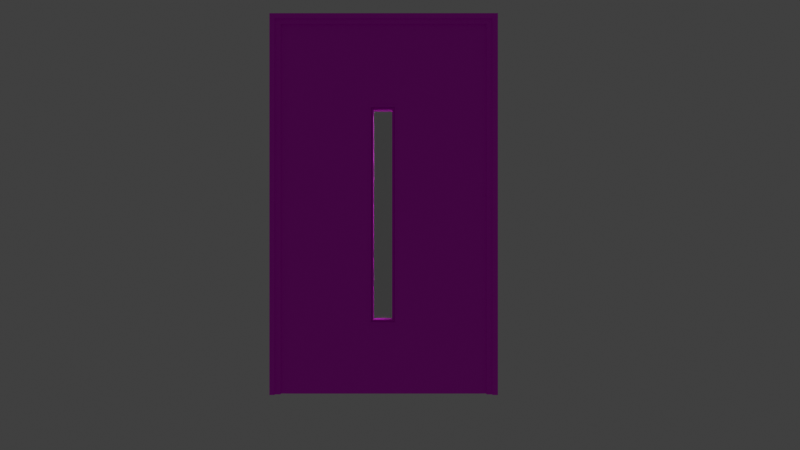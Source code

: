 # Source: door.blend  (saved by Blender 3.2.14; exported with 4.5.12 LTS)
import bpy
from mathutils import Matrix  # noqa: F401  (used for matrix-valued properties, if any)

bpy.ops.wm.read_factory_settings(use_empty=True)
scene = bpy.context.scene
scene.name = 'Scene'

# ---- collections
col_collection = bpy.data.collections.new('Collection'); scene.collection.children.link(col_collection)

# ---- images (referenced by path relative to the original .blend; pixels are not part of the script)
import os
ASSET_DIR = os.environ.get("B2B_ASSET_DIR", "")  # directory of the original .blend (textures are referenced by path, not embedded)
HERE = os.path.dirname(os.path.abspath(__file__))  # packed textures are extracted next to this script under _unpacked/

def load_image(name, relpath, width, height, colorspace="sRGB"):
    """Load a texture the original file referenced (path relative to the .blend, or extracted next to this script)."""
    p = next((c for c in (os.path.join(HERE, relpath), os.path.join(ASSET_DIR, relpath)) if relpath and os.path.exists(c)), "")
    if p:
        img = bpy.data.images.load(p, check_existing=True)
        img.name = name
    else:  # same state as the original file: an image datablock whose file is absent (Cycles renders it pink)
        img = bpy.data.images.new(name, width, height)
        img.source = "FILE"
        img.filepath = "//" + (relpath or name)
    img.colorspace_settings.name = colorspace
    return img
img_door_jpeg = load_image('door.jpeg', 'door.jpeg', 1024, 1024, 'sRGB')
img_wood_edited_jpg = load_image('wood-edited.jpg', 'wood-edited.jpg', 1024, 1024, 'sRGB')

# ---- materials (node trees are filled in below, after node groups)
mat_door = bpy.data.materials.new('door')
mat_door.surface_render_method = 'BLENDED'
mat_door.blend_method = 'BLEND'
mat_door.use_transparent_shadow = False
mat_wood = bpy.data.materials.new('Wood')
mat_wood.use_transparent_shadow = False
mat_material_001 = bpy.data.materials.new('Material.001')
mat_material_001.use_transparent_shadow = False
mat_glass = bpy.data.materials.new('Glass')
mat_glass.use_transparent_shadow = False
mat_glass.use_raytrace_refraction = True
mat_glass.use_screen_refraction = True
mat_glass.thickness_mode = 'SLAB'

# ---- material node trees
mat_door.use_nodes = True; mat_door.node_tree.nodes.clear()
_N = mat_door.node_tree.nodes; _L = mat_door.node_tree.links
n0 = _N.new('ShaderNodeOutputMaterial'); n0.name = 'Material Output'; n0.location = (300, 300)
n1 = _N.new('ShaderNodeTexImage'); n1.name = 'Image Texture'; n1.location = (-200, 300)
n1.image = img_door_jpeg
n1.extension = 'CLIP'
n2 = _N.new('ShaderNodeBsdfPrincipled'); n2.name = 'Principled BSDF'; n2.location = (0, 300)
n2.distribution = 'GGX'
n2.subsurface_method = 'RANDOM_WALK_SKIN'
n2.inputs[3].default_value = 1.45
n2.inputs[27].default_value = (0.0, 0.0, 0.0, 1.0)
n2.inputs[28].default_value = 1.0
_L.new(n1.outputs[0], n2.inputs[0])
_L.new(n1.outputs[1], n2.inputs[4])
_L.new(n2.outputs[0], n0.inputs[0])
n0.is_active_output = True
mat_wood.use_nodes = True; mat_wood.node_tree.nodes.clear()
_N = mat_wood.node_tree.nodes; _L = mat_wood.node_tree.links
n0 = _N.new('ShaderNodeOutputMaterial'); n0.name = 'Material Output'; n0.location = (300, 300)
n1 = _N.new('ShaderNodeTexImage'); n1.name = 'Image Texture'; n1.location = (-280, 270)
n1.image = img_wood_edited_jpg
n2 = _N.new('ShaderNodeBsdfPrincipled'); n2.name = 'Principled BSDF'; n2.location = (10, 300)
n2.distribution = 'GGX'
n2.subsurface_method = 'RANDOM_WALK_SKIN'
n2.inputs[3].default_value = 1.45
n2.inputs[27].default_value = (0.0, 0.0, 0.0, 1.0)
n2.inputs[28].default_value = 1.0
_L.new(n2.outputs[0], n0.inputs[0])
_L.new(n1.outputs[0], n2.inputs[0])
n0.is_active_output = True
mat_material_001.use_nodes = True; mat_material_001.node_tree.nodes.clear()
_N = mat_material_001.node_tree.nodes; _L = mat_material_001.node_tree.links
n0 = _N.new('ShaderNodeBsdfPrincipled'); n0.name = 'Principled BSDF'; n0.location = (10, 300)
n0.distribution = 'GGX'
n0.subsurface_method = 'RANDOM_WALK_SKIN'
n0.inputs[3].default_value = 1.45
n0.inputs[27].default_value = (0.0, 0.0, 0.0, 1.0)
n0.inputs[28].default_value = 1.0
n1 = _N.new('ShaderNodeOutputMaterial'); n1.name = 'Material Output'; n1.location = (300, 300)
n2 = _N.new('ShaderNodeTexImage'); n2.name = 'Image Texture'; n2.location = (-280, 270)
n2.image = img_wood_edited_jpg
_L.new(n0.outputs[0], n1.inputs[0])
_L.new(n2.outputs[0], n0.inputs[0])
n1.is_active_output = True
mat_glass.use_nodes = True; mat_glass.node_tree.nodes.clear()
_N = mat_glass.node_tree.nodes; _L = mat_glass.node_tree.links
n0 = _N.new('ShaderNodeBsdfPrincipled'); n0.name = 'Principled BSDF'; n0.location = (10, 300)
n0.distribution = 'GGX'
n0.subsurface_method = 'RANDOM_WALK_SKIN'
n0.inputs[2].default_value = 0.0
n0.inputs[3].default_value = 1.45
n0.inputs[18].default_value = 1.0
n0.inputs[27].default_value = (0.0, 0.0, 0.0, 1.0)
n0.inputs[28].default_value = 1.0
n1 = _N.new('ShaderNodeOutputMaterial'); n1.name = 'Material Output'; n1.location = (300, 300)
n2 = _N.new('ShaderNodeValue'); n2.name = 'Value'; n2.location = (300, 140)
n2.outputs[0].default_value = 0.0
_L.new(n0.outputs[0], n1.inputs[0])
_L.new(n2.outputs[0], n1.inputs[3])
n1.is_active_output = True

# ---- world
world_world = bpy.data.worlds.new('World'); scene.world = world_world
world_world.use_nodes = True; world_world.node_tree.nodes.clear()
_N = world_world.node_tree.nodes; _L = world_world.node_tree.links
n0 = _N.new('ShaderNodeOutputWorld'); n0.name = 'World Output'; n0.location = (300, 300)
n1 = _N.new('ShaderNodeBackground'); n1.name = 'Background'; n1.location = (10, 300)
n1.inputs[0].default_value = (0.05088, 0.05088, 0.05088, 1.0)
_L.new(n1.outputs[0], n0.inputs[0])
n0.is_active_output = True
world_world.color = (0.05088, 0.05088, 0.05088)
world_world.use_sun_shadow = False
world_world.sun_shadow_jitter_overblur = 0.0

# ---- cameras
cam_camera = bpy.data.cameras.new('Camera')
cam_camera.clip_end = 100.0
cam_camera.lens = 35.0
cam_camera.ortho_scale = 7.314

# ---- lights
light_light = bpy.data.lights.new('Light', 'POINT')
light_light.transmission_factor = 0.0
light_light.energy = 1000.0
light_light.shadow_soft_size = 0.1
light_light.shadow_maximum_resolution = 0.006
light_light.use_absolute_resolution = True

# ---- meshes
me_door = bpy.data.meshes.new('door')
me_door.from_pydata([(-0.7383, -0.9844, 0.0), (0.7383, -0.9844, 0.0), (-0.7383, 0.9844, 0.0), (0.7383, 0.9844, 0.0)], [], [(0, 1, 3, 2)])
_uv = me_door.uv_layers.new(name='UVMap')
_uv.uv.foreach_set('vector', [0.0, 0.0, 1.0, 0.0, 1.0, 1.0, 0.0, 1.0])
me_door.materials.append(mat_door)
me_door.use_remesh_fix_poles = True
me_door.use_remesh_preserve_attributes = False
me_door.update()
me_plane_001 = bpy.data.meshes.new('Plane.001')
me_plane_001.from_pydata([(3.411, 1.828, 0.008084), (-3.5, 1.828, 0.008085), (3.411, -1.858, 0.008084), (-3.5, -1.858, 0.008085), (-3.5, -0.2735, 0.008085), (3.411, -0.2735, 0.008084), (3.411, -0.2252, 0.008084), (-3.5, -0.2252, 0.008085), (3.411, 0.2333, 0.008084), (-3.5, 0.2333, 0.008085), (3.411, 0.2813, 0.008084), (-3.5, 0.2813, 0.008085), (-2.1, -1.858, 0.008085), (-2.1, 1.828, 0.008085), (-2.1, -0.2735, 0.008085), (-2.1, -0.2252, 0.008085), (-2.1, 0.2333, 0.008085), (-2.1, 0.2813, 0.008085), (-2.036, -1.858, 0.008085), (-2.036, 1.828, 0.008085), (-2.036, -0.2735, 0.008085), (-2.036, 0.2813, 0.008085), (2.057, -1.858, 0.008085), (2.057, 1.828, 0.008085), (2.057, -0.2735, 0.008085), (2.057, 0.2813, 0.008085), (2.129, -1.858, 0.008085), (2.129, 1.828, 0.008085), (2.129, -0.2735, 0.008085), (2.129, -0.2252, 0.008085), (2.129, 0.2333, 0.008085), (2.129, 0.2813, 0.008085), (-2.036, -0.2735, -0.006915), (-2.1, -0.2735, -0.006915), (-2.036, -0.2252, -0.006915), (-2.1, -0.2252, -0.006915), (-2.036, 0.2333, -0.006915), (-2.1, 0.2333, -0.006915), (-2.036, 0.2813, -0.006915), (-2.1, 0.2813, -0.006915), (2.057, -0.2735, -0.006915), (2.057, -0.2252, -0.006915), (2.057, 0.2333, -0.006915), (2.057, 0.2813, -0.006915), (2.129, -0.2735, -0.006915), (2.129, -0.2252, -0.006915), (2.129, 0.2333, -0.006915), (2.129, 0.2813, -0.006915), (-1.983, -0.172, 0.008085), (-2.036, -0.2252, -0.0451), (-2.036, 0.2333, -0.0451), (-1.983, 0.1801, 0.008085), (2.057, -0.2252, -0.0451), (2.004, -0.172, 0.008085), (2.004, 0.1801, 0.008085), (2.057, 0.2333, -0.0451), (-3.5, 1.828, -0.1519), (3.411, 1.828, -0.1519), (-3.5, -1.858, -0.1519), (3.411, -1.858, -0.1519), (-3.5, 0.2815, -0.1519), (3.411, 0.2815, -0.1519), (3.411, 0.2333, -0.1519), (-3.5, 0.2333, -0.1519), (3.411, -0.2252, -0.1519), (-3.5, -0.2252, -0.1519), (3.411, -0.2732, -0.1519), (-3.5, -0.2732, -0.1519), (-2.1, 1.828, -0.1519), (-2.1, -1.858, -0.1519), (-2.1, 0.2815, -0.1519), (-2.1, 0.2333, -0.1519), (-2.1, -0.2252, -0.1519), (-2.1, -0.2732, -0.1519), (-2.036, 1.828, -0.1519), (-2.036, -1.858, -0.1519), (-2.036, 0.2815, -0.1519), (-2.036, -0.2732, -0.1519), (2.057, 1.828, -0.1519), (2.057, -1.858, -0.1519), (2.057, 0.2815, -0.1519), (2.057, -0.2732, -0.1519), (2.129, 1.828, -0.1519), (2.129, -1.858, -0.1519), (2.129, 0.2815, -0.1519), (2.129, 0.2333, -0.1519), (2.129, -0.2252, -0.1519), (2.129, -0.2732, -0.1519), (-2.036, 0.2815, -0.1369), (-2.1, 0.2815, -0.1369), (-2.036, 0.2333, -0.1369), (-2.1, 0.2333, -0.1369), (-2.036, -0.2252, -0.1369), (-2.1, -0.2252, -0.1369), (-2.036, -0.2732, -0.1369), (-2.1, -0.2732, -0.1369), (2.057, 0.2815, -0.1369), (2.057, 0.2333, -0.1369), (2.057, -0.2252, -0.1369), (2.057, -0.2732, -0.1369), (2.129, 0.2815, -0.1369), (2.129, 0.2333, -0.1369), (2.129, -0.2252, -0.1369), (2.129, -0.2732, -0.1369), (-1.983, 0.1801, -0.1519), (-2.036, 0.2333, -0.09873), (-2.036, -0.2252, -0.09873), (-1.983, -0.172, -0.1519), (2.057, 0.2333, -0.09873), (2.004, 0.1801, -0.1519), (2.004, -0.172, -0.1519), (2.057, -0.2252, -0.09873)], [], [(31, 10, 0, 27), (26, 2, 5, 28), (28, 5, 6, 29), (29, 6, 8, 30), (30, 8, 10, 31), (9, 16, 17, 11), (7, 15, 16, 9), (4, 14, 15, 7), (3, 12, 14, 4), (11, 17, 13, 1), (50, 55, 42, 36), (29, 30, 46, 45), (14, 20, 32, 33), (12, 18, 20, 14), (17, 21, 19, 13), (30, 31, 47, 46), (49, 50, 36, 34), (24, 28, 44, 40), (18, 22, 24, 20), (21, 25, 23, 19), (25, 21, 38, 43), (15, 14, 33, 35), (55, 52, 41, 42), (22, 26, 28, 24), (25, 31, 27, 23), (37, 36, 38, 39), (35, 34, 36, 37), (33, 32, 34, 35), (36, 42, 43, 38), (32, 40, 41, 34), (42, 46, 47, 43), (41, 45, 46, 42), (40, 44, 45, 41), (28, 29, 45, 44), (31, 25, 43, 47), (21, 17, 39, 38), (20, 24, 40, 32), (17, 16, 37, 39), (16, 15, 35, 37), (53, 48, 49, 52), (55, 50, 51, 54), (48, 51, 50, 49), (52, 55, 54, 53), (52, 49, 34, 41), (87, 66, 59, 83), (82, 57, 61, 84), (84, 61, 62, 85), (85, 62, 64, 86), (86, 64, 66, 87), (65, 72, 73, 67), (63, 71, 72, 65), (60, 70, 71, 63), (56, 68, 70, 60), (67, 73, 69, 58), (106, 111, 98, 92), (85, 86, 102, 101), (70, 76, 88, 89), (68, 74, 76, 70), (73, 77, 75, 69), (86, 87, 103, 102), (105, 106, 92, 90), (80, 84, 100, 96), (74, 78, 80, 76), (77, 81, 79, 75), (81, 77, 94, 99), (71, 70, 89, 91), (111, 108, 97, 98), (78, 82, 84, 80), (81, 87, 83, 79), (93, 92, 94, 95), (91, 90, 92, 93), (89, 88, 90, 91), (92, 98, 99, 94), (88, 96, 97, 90), (98, 102, 103, 99), (97, 101, 102, 98), (96, 100, 101, 97), (84, 85, 101, 100), (87, 81, 99, 103), (77, 73, 95, 94), (76, 80, 96, 88), (73, 72, 93, 95), (72, 71, 91, 93), (109, 104, 105, 108), (111, 106, 107, 110), (104, 107, 106, 105), (108, 111, 110, 109), (108, 105, 90, 97), (3, 2, 59, 58), (59, 2, 0, 57), (0, 1, 56, 57), (3, 58, 56, 1)])
_uv = me_plane_001.uv_layers.new(name='UVMap')
_uv.uv.foreach_set('vector', [0.548, 0.3856, 0.548, 0.3182, 0.8428, 0.3182, 0.8428, 0.3856, 0.1572, 0.3856, 0.1572, 0.3182, 0.4449, 0.3182, 0.4449, 0.3856, 0.4449, 0.3856, 0.4449, 0.3182, 0.4538, 0.3182, 0.4538, 0.3856, 0.4538, 0.3856, 0.4538, 0.3182, 0.5391, 0.3182, 0.5391, 0.3856, 0.5391, 0.3856, 0.5391, 0.3182, 0.548, 0.3182, 0.548, 0.3856, 0.5391, 0.6818, 0.5391, 0.6082, 0.548, 0.6082, 0.548, 0.6818, 0.4538, 0.6818, 0.4538, 0.6082, 0.5391, 0.6082, 0.5391, 0.6818, 0.4449, 0.6818, 0.4449, 0.6082, 0.4538, 0.6082, 0.4538, 0.6818, 0.1572, 0.6818, 0.1572, 0.6082, 0.4449, 0.6082, 0.4449, 0.6818, 0.548, 0.6818, 0.548, 0.6082, 0.8428, 0.6082, 0.8428, 0.6818, 0.5391, 0.6048, 0.5391, 0.3894, 0.5391, 0.3894, 0.5391, 0.6048, 0.4538, 0.3856, 0.5391, 0.3856, 0.5391, 0.3856, 0.4538, 0.3856, 0.4449, 0.6082, 0.4449, 0.6048, 0.4449, 0.6048, 0.4449, 0.6082, 0.1572, 0.6082, 0.1572, 0.6048, 0.4449, 0.6048, 0.4449, 0.6082, 0.548, 0.6082, 0.548, 0.6048, 0.8428, 0.6048, 0.8428, 0.6082, 0.5391, 0.3856, 0.548, 0.3856, 0.548, 0.3856, 0.5391, 0.3856, 0.4538, 0.6048, 0.5391, 0.6048, 0.5391, 0.6048, 0.4538, 0.6048, 0.4449, 0.3894, 0.4449, 0.3856, 0.4449, 0.3856, 0.4449, 0.3894, 0.1572, 0.6048, 0.1572, 0.3894, 0.4449, 0.3894, 0.4449, 0.6048, 0.548, 0.6048, 0.548, 0.3894, 0.8428, 0.3894, 0.8428, 0.6048, 0.548, 0.3894, 0.548, 0.6048, 0.548, 0.6048, 0.548, 0.3894, 0.4538, 0.6082, 0.4449, 0.6082, 0.4449, 0.6082, 0.4538, 0.6082, 0.5391, 0.3894, 0.4538, 0.3894, 0.4538, 0.3894, 0.5391, 0.3894, 0.1572, 0.3894, 0.1572, 0.3856, 0.4449, 0.3856, 0.4449, 0.3894, 0.548, 0.3894, 0.548, 0.3856, 0.8428, 0.3856, 0.8428, 0.3894, 0.5391, 0.6082, 0.5391, 0.6048, 0.548, 0.6048, 0.548, 0.6082, 0.4538, 0.6082, 0.4538, 0.6048, 0.5391, 0.6048, 0.5391, 0.6082, 0.4449, 0.6082, 0.4449, 0.6048, 0.4538, 0.6048, 0.4538, 0.6082, 0.5391, 0.6048, 0.5391, 0.3894, 0.548, 0.3894, 0.548, 0.6048, 0.4449, 0.6048, 0.4449, 0.3894, 0.4538, 0.3894, 0.4538, 0.6048, 0.5391, 0.3894, 0.5391, 0.3856, 0.548, 0.3856, 0.548, 0.3894, 0.4538, 0.3894, 0.4538, 0.3856, 0.5391, 0.3856, 0.5391, 0.3894, 0.4449, 0.3894, 0.4449, 0.3856, 0.4538, 0.3856, 0.4538, 0.3894, 0.4449, 0.3856, 0.4538, 0.3856, 0.4538, 0.3856, 0.4449, 0.3856, 0.548, 0.3856, 0.548, 0.3894, 0.548, 0.3894, 0.548, 0.3856, 0.548, 0.6048, 0.548, 0.6082, 0.548, 0.6082, 0.548, 0.6048, 0.4449, 0.6048, 0.4449, 0.3894, 0.4449, 0.3894, 0.4449, 0.6048, 0.548, 0.6082, 0.5391, 0.6082, 0.5391, 0.6082, 0.548, 0.6082, 0.5391, 0.6082, 0.4538, 0.6082, 0.4538, 0.6082, 0.5391, 0.6082, 0.4637, 0.3922, 0.4637, 0.602, 0.4538, 0.6048, 0.4538, 0.3894, 0.5391, 0.3894, 0.5391, 0.6048, 0.5292, 0.602, 0.5292, 0.3922, 0.4637, 0.602, 0.5292, 0.602, 0.5391, 0.6048, 0.4538, 0.6048, 0.4538, 0.3894, 0.5391, 0.3894, 0.5292, 0.3922, 0.4637, 0.3922, 0.4538, 0.3894, 0.4538, 0.6048, 0.4538, 0.6048, 0.4538, 0.3894, 0.548, 0.3856, 0.548, 0.3182, 0.8428, 0.3182, 0.8428, 0.3856, 0.1572, 0.3856, 0.1572, 0.3182, 0.4449, 0.3182, 0.4449, 0.3856, 0.4449, 0.3856, 0.4449, 0.3182, 0.4538, 0.3182, 0.4538, 0.3856, 0.4538, 0.3856, 0.4538, 0.3182, 0.5391, 0.3182, 0.5391, 0.3856, 0.5391, 0.3856, 0.5391, 0.3182, 0.548, 0.3182, 0.548, 0.3856, 0.5391, 0.6818, 0.5391, 0.6082, 0.548, 0.6082, 0.548, 0.6818, 0.4538, 0.6818, 0.4538, 0.6082, 0.5391, 0.6082, 0.5391, 0.6818, 0.4449, 0.6818, 0.4449, 0.6082, 0.4538, 0.6082, 0.4538, 0.6818, 0.1572, 0.6818, 0.1572, 0.6082, 0.4449, 0.6082, 0.4449, 0.6818, 0.548, 0.6818, 0.548, 0.6082, 0.8428, 0.6082, 0.8428, 0.6818, 0.5391, 0.6048, 0.5391, 0.3894, 0.5391, 0.3894, 0.5391, 0.6048, 0.4538, 0.3856, 0.5391, 0.3856, 0.5391, 0.3856, 0.4538, 0.3856, 0.4449, 0.6082, 0.4449, 0.6048, 0.4449, 0.6048, 0.4449, 0.6082, 0.1572, 0.6082, 0.1572, 0.6048, 0.4449, 0.6048, 0.4449, 0.6082, 0.548, 0.6082, 0.548, 0.6048, 0.8428, 0.6048, 0.8428, 0.6082, 0.5391, 0.3856, 0.548, 0.3856, 0.548, 0.3856, 0.5391, 0.3856, 0.4538, 0.6048, 0.5391, 0.6048, 0.5391, 0.6048, 0.4538, 0.6048, 0.4449, 0.3894, 0.4449, 0.3856, 0.4449, 0.3856, 0.4449, 0.3894, 0.1572, 0.6048, 0.1572, 0.3894, 0.4449, 0.3894, 0.4449, 0.6048, 0.548, 0.6048, 0.548, 0.3894, 0.8428, 0.3894, 0.8428, 0.6048, 0.548, 0.3894, 0.548, 0.6048, 0.548, 0.6048, 0.548, 0.3894, 0.4538, 0.6082, 0.4449, 0.6082, 0.4449, 0.6082, 0.4538, 0.6082, 0.5391, 0.3894, 0.4538, 0.3894, 0.4538, 0.3894, 0.5391, 0.3894, 0.1572, 0.3894, 0.1572, 0.3856, 0.4449, 0.3856, 0.4449, 0.3894, 0.548, 0.3894, 0.548, 0.3856, 0.8428, 0.3856, 0.8428, 0.3894, 0.5391, 0.6082, 0.5391, 0.6048, 0.548, 0.6048, 0.548, 0.6082, 0.4538, 0.6082, 0.4538, 0.6048, 0.5391, 0.6048, 0.5391, 0.6082, 0.4449, 0.6082, 0.4449, 0.6048, 0.4538, 0.6048, 0.4538, 0.6082, 0.5391, 0.6048, 0.5391, 0.3894, 0.548, 0.3894, 0.548, 0.6048, 0.4449, 0.6048, 0.4449, 0.3894, 0.4538, 0.3894, 0.4538, 0.6048, 0.5391, 0.3894, 0.5391, 0.3856, 0.548, 0.3856, 0.548, 0.3894, 0.4538, 0.3894, 0.4538, 0.3856, 0.5391, 0.3856, 0.5391, 0.3894, 0.4449, 0.3894, 0.4449, 0.3856, 0.4538, 0.3856, 0.4538, 0.3894, 0.4449, 0.3856, 0.4538, 0.3856, 0.4538, 0.3856, 0.4449, 0.3856, 0.548, 0.3856, 0.548, 0.3894, 0.548, 0.3894, 0.548, 0.3856, 0.548, 0.6048, 0.548, 0.6082, 0.548, 0.6082, 0.548, 0.6048, 0.4449, 0.6048, 0.4449, 0.3894, 0.4449, 0.3894, 0.4449, 0.6048, 0.548, 0.6082, 0.5391, 0.6082, 0.5391, 0.6082, 0.548, 0.6082, 0.5391, 0.6082, 0.4538, 0.6082, 0.4538, 0.6082, 0.5391, 0.6082, 0.4637, 0.3922, 0.4637, 0.602, 0.4538, 0.6048, 0.4538, 0.3894, 0.5391, 0.3894, 0.5391, 0.6048, 0.5292, 0.602, 0.5292, 0.3922, 0.4637, 0.602, 0.5292, 0.602, 0.5391, 0.6048, 0.4538, 0.6048, 0.4538, 0.3894, 0.5391, 0.3894, 0.5292, 0.3922, 0.4637, 0.3922, 0.4538, 0.3894, 0.4538, 0.6048, 0.4538, 0.6048, 0.4538, 0.3894, 0.1572, 0.6818, 0.1572, 0.6818, 0.1572, 0.6818, 0.1572, 0.6818, 0.1572, 0.6818, 0.1572, 0.6818, 0.1572, 0.6818, 0.1572, 0.6818, 0.1572, 0.6818, 0.1572, 0.6818, 0.1572, 0.6818, 0.1572, 0.6818, 0.1572, 0.6818, 0.1572, 0.6818, 0.1572, 0.6818, 0.1572, 0.6818])
me_plane_001.materials.append(mat_wood)
me_plane_001.use_remesh_fix_poles = True
me_plane_001.use_remesh_preserve_attributes = False
me_plane_001.update()
me_plane_003 = bpy.data.meshes.new('Plane.003')
me_plane_003.from_pydata([(-1.088, -2.566, -1.129e-07), (1.073, -2.566, -1.118e-07), (-1.088, 1.045, -4.455e-09), (1.073, 1.045, -3.365e-09), (-1.036, -2.566, -1.128e-07), (-1.036, 1.045, -4.409e-09), (-0.9838, -2.566, -1.129e-07), (-0.9838, 1.045, -4.436e-09), (-0.9319, -2.566, -1.129e-07), (-0.9319, 1.045, -4.448e-09), (1.025, -2.566, -1.109e-07), (1.025, 1.045, -2.448e-09), (0.971, 1.045, -1.604e-09), (0.971, -2.566, -1.1e-07), (0.9169, 1.045, -1.615e-09), (0.9169, -2.566, -1.1e-07), (-1.088, 0.9967, -5.98e-09), (1.073, 0.9967, -4.891e-09), (-1.036, 0.9967, -5.934e-09), (-0.9838, 0.9967, -5.961e-09), (-0.9319, 0.9967, -5.974e-09), (1.025, 0.9967, -3.974e-09), (0.971, 0.9967, -3.129e-09), (0.9169, 0.9967, -3.141e-09), (-1.088, 0.9515, -7.403e-09), (1.073, 0.9515, -6.314e-09), (-1.036, 0.9515, -7.357e-09), (-0.9838, 0.9515, -7.384e-09), (-0.9319, 0.9515, -7.396e-09), (1.025, 0.9515, -5.396e-09), (0.971, 0.9515, -4.552e-09), (0.9169, 0.9515, -4.563e-09), (-1.088, 0.9007, -8.974e-09), (1.073, 0.9007, -7.885e-09), (-1.036, 0.9007, -8.928e-09), (-0.9838, 0.9007, -8.955e-09), (-0.9319, 0.9007, -8.967e-09), (1.025, 0.9007, -6.967e-09), (0.971, 0.9007, -6.123e-09), (0.9169, 0.9007, -6.134e-09), (-1.088, 0.9007, 0.06349), (-1.088, -2.566, 0.06349), (1.025, -2.566, 0.06349), (1.073, -2.566, 0.06349), (1.073, 0.9967, 0.06349), (1.073, 1.045, 0.06349), (-1.036, 1.045, 0.06349), (-1.088, 1.045, 0.06349), (-1.036, -2.566, 0.06349), (-0.9838, 1.045, 0.06349), (-1.036, 0.9967, 0.06349), (-0.9319, 1.045, 0.06349), (-0.9838, 0.9967, 0.06349), (0.9169, 1.045, 0.06349), (-0.9319, 0.9967, 0.06349), (1.025, 1.045, 0.06349), (1.025, 0.9967, 0.06349), (0.971, 1.045, 0.06349), (0.971, 0.9967, 0.06349), (0.9169, 0.9967, 0.06349), (-1.088, 0.9967, 0.06349), (1.073, 0.9515, 0.06349), (-1.036, 0.9515, 0.06349), (1.025, 0.9515, 0.06349), (-1.088, 0.9515, 0.06349), (1.073, 0.9007, 0.06349), (-1.036, 0.9007, 0.06349), (1.025, 0.9007, 0.06349), (-1.036, -2.566, 0.03624), (-0.9838, -2.566, 0.03624), (0.971, -2.566, 0.03624), (1.025, -2.566, 0.03624), (-1.036, 0.9515, 0.03624), (-1.036, 0.9967, 0.03624), (-0.9838, 0.9515, 0.03624), (-0.9838, 0.9967, 0.03624), (-0.9319, 0.9515, 0.03624), (-0.9319, 0.9967, 0.03624), (1.025, 0.9515, 0.03624), (1.025, 0.9967, 0.03624), (0.971, 0.9515, 0.03624), (0.971, 0.9967, 0.03624), (0.9169, 0.9515, 0.03624), (0.9169, 0.9967, 0.03624), (-1.036, 0.9007, 0.03624), (-0.9838, 0.9007, 0.03624), (1.025, 0.9007, 0.03624), (0.971, 0.9007, 0.03624), (1.073, -2.566, -0.0762), (-1.088, -2.566, -0.0762), (1.073, 1.045, -0.0762), (-1.088, 1.045, -0.0762), (1.025, -2.566, -0.0762), (1.025, 1.045, -0.0762), (0.971, -2.566, -0.0762), (0.971, 1.045, -0.0762), (0.9169, -2.566, -0.0762), (0.9169, 1.045, -0.0762), (-1.036, -2.566, -0.0762), (-1.036, 1.045, -0.0762), (-0.9838, 1.045, -0.0762), (-0.9838, -2.566, -0.0762), (-0.9319, 1.045, -0.0762), (-0.9319, -2.566, -0.0762), (1.073, 0.9967, -0.0762), (-1.088, 0.9967, -0.0762), (1.025, 0.9967, -0.0762), (0.971, 0.9967, -0.0762), (0.9169, 0.9967, -0.0762), (-1.036, 0.9967, -0.0762), (-0.9838, 0.9967, -0.0762), (-0.9319, 0.9967, -0.0762), (1.073, 0.9515, -0.0762), (-1.088, 0.9515, -0.0762), (1.025, 0.9515, -0.0762), (0.971, 0.9515, -0.0762), (0.9169, 0.9515, -0.0762), (-1.036, 0.9515, -0.0762), (-0.9838, 0.9515, -0.0762), (-0.9319, 0.9515, -0.0762), (1.073, 0.9007, -0.0762), (-1.088, 0.9007, -0.0762), (1.025, 0.9007, -0.0762), (0.971, 0.9007, -0.0762), (0.9169, 0.9007, -0.0762), (-1.036, 0.9007, -0.0762), (-0.9838, 0.9007, -0.0762), (-0.9319, 0.9007, -0.0762), (1.073, 0.9007, -0.1397), (1.073, -2.566, -0.1397), (-1.036, -2.566, -0.1397), (-1.088, -2.566, -0.1397), (-1.088, 0.9967, -0.1397), (-1.088, 1.045, -0.1397), (1.025, 1.045, -0.1397), (1.073, 1.045, -0.1397), (1.025, -2.566, -0.1397), (0.971, 1.045, -0.1397), (1.025, 0.9967, -0.1397), (0.9169, 1.045, -0.1397), (0.971, 0.9967, -0.1397), (-0.9319, 1.045, -0.1397), (0.9169, 0.9967, -0.1397), (-1.036, 1.045, -0.1397), (-1.036, 0.9967, -0.1397), (-0.9838, 1.045, -0.1397), (-0.9838, 0.9967, -0.1397), (-0.9319, 0.9967, -0.1397), (1.073, 0.9967, -0.1397), (-1.088, 0.9515, -0.1397), (1.025, 0.9515, -0.1397), (-1.036, 0.9515, -0.1397), (1.073, 0.9515, -0.1397), (-1.088, 0.9007, -0.1397), (1.025, 0.9007, -0.1397), (-1.036, 0.9007, -0.1397), (1.025, -2.566, -0.1124), (0.971, -2.566, -0.1124), (-0.9838, -2.566, -0.1124), (-1.036, -2.566, -0.1124), (1.025, 0.9515, -0.1124), (1.025, 0.9967, -0.1124), (0.971, 0.9515, -0.1124), (0.971, 0.9967, -0.1124), (0.9169, 0.9515, -0.1124), (0.9169, 0.9967, -0.1124), (-1.036, 0.9515, -0.1124), (-1.036, 0.9967, -0.1124), (-0.9838, 0.9515, -0.1124), (-0.9838, 0.9967, -0.1124), (-0.9319, 0.9515, -0.1124), (-0.9319, 0.9967, -0.1124), (1.025, 0.9007, -0.1124), (0.971, 0.9007, -0.1124), (-1.036, 0.9007, -0.1124), (-0.9838, 0.9007, -0.1124)], [], [(17, 3, 45, 44), (10, 1, 43, 42), (29, 37, 67, 63), (3, 11, 55, 45), (32, 0, 41, 40), (4, 34, 66, 48), (21, 29, 63, 56), (6, 35, 85, 69), (35, 27, 74, 85), (21, 22, 81, 79), (34, 4, 68, 84), (26, 34, 84, 72), (1, 33, 65, 43), (34, 26, 62, 66), (14, 9, 51, 53), (24, 32, 40, 64), (18, 26, 72, 73), (35, 36, 28, 27), (22, 23, 83, 81), (39, 38, 30, 31), (36, 39, 31, 28), (15, 13, 38, 39), (4, 6, 69, 68), (6, 8, 36, 35), (23, 20, 77, 83), (33, 25, 61, 65), (26, 18, 50, 62), (56, 44, 45, 55), (60, 50, 46, 47), (50, 52, 49, 46), (52, 54, 51, 49), (58, 56, 55, 57), (59, 58, 57, 53), (54, 59, 53, 51), (64, 62, 50, 60), (63, 61, 44, 56), (67, 65, 61, 63), (40, 66, 62, 64), (41, 48, 66, 40), (42, 43, 65, 67), (20, 23, 59, 54), (37, 10, 42, 67), (11, 12, 57, 55), (5, 2, 47, 46), (23, 22, 58, 59), (0, 4, 48, 41), (22, 21, 56, 58), (7, 5, 46, 49), (19, 20, 54, 52), (12, 14, 53, 57), (18, 19, 52, 50), (2, 16, 60, 47), (9, 7, 49, 51), (25, 17, 44, 61), (16, 24, 64, 60), (76, 82, 83, 77), (82, 80, 81, 83), (80, 78, 79, 81), (74, 76, 77, 75), (72, 74, 75, 73), (84, 85, 74, 72), (87, 86, 78, 80), (70, 71, 86, 87), (68, 69, 85, 84), (20, 19, 75, 77), (27, 28, 76, 74), (19, 18, 73, 75), (29, 21, 79, 78), (37, 29, 78, 86), (10, 37, 86, 71), (31, 30, 80, 82), (30, 38, 87, 80), (38, 13, 70, 87), (28, 31, 82, 76), (13, 10, 71, 70), (105, 91, 133, 132), (98, 89, 131, 130), (117, 125, 155, 151), (91, 99, 143, 133), (120, 88, 129, 128), (92, 122, 154, 136), (109, 117, 151, 144), (94, 123, 173, 157), (123, 115, 162, 173), (109, 110, 169, 167), (122, 92, 156, 172), (114, 122, 172, 160), (89, 121, 153, 131), (122, 114, 150, 154), (102, 97, 139, 141), (112, 120, 128, 152), (106, 114, 160, 161), (123, 124, 116, 115), (110, 111, 171, 169), (127, 126, 118, 119), (124, 127, 119, 116), (103, 101, 126, 127), (92, 94, 157, 156), (94, 96, 124, 123), (111, 108, 165, 171), (121, 113, 149, 153), (114, 106, 138, 150), (144, 132, 133, 143), (148, 138, 134, 135), (138, 140, 137, 134), (140, 142, 139, 137), (146, 144, 143, 145), (147, 146, 145, 141), (142, 147, 141, 139), (152, 150, 138, 148), (151, 149, 132, 144), (155, 153, 149, 151), (128, 154, 150, 152), (129, 136, 154, 128), (130, 131, 153, 155), (108, 111, 147, 142), (125, 98, 130, 155), (99, 100, 145, 143), (93, 90, 135, 134), (111, 110, 146, 147), (88, 92, 136, 129), (110, 109, 144, 146), (95, 93, 134, 137), (107, 108, 142, 140), (100, 102, 141, 145), (106, 107, 140, 138), (90, 104, 148, 135), (97, 95, 137, 139), (113, 105, 132, 149), (104, 112, 152, 148), (164, 170, 171, 165), (170, 168, 169, 171), (168, 166, 167, 169), (162, 164, 165, 163), (160, 162, 163, 161), (172, 173, 162, 160), (175, 174, 166, 168), (158, 159, 174, 175), (156, 157, 173, 172), (108, 107, 163, 165), (115, 116, 164, 162), (107, 106, 161, 163), (117, 109, 167, 166), (125, 117, 166, 174), (98, 125, 174, 159), (119, 118, 168, 170), (118, 126, 175, 168), (126, 101, 158, 175), (116, 119, 170, 164), (101, 98, 159, 158), (1, 88, 90, 3), (91, 2, 3, 90), (89, 0, 2, 91), (88, 1, 0, 89)])
_uv = me_plane_003.uv_layers.new(name='UVMap')
_uv.uv.foreach_set('vector', [0.0, 0.0, 0.0, 0.0, 0.0, 0.0, 0.0, 0.0, 0.0, 0.0, 0.0, 0.0, 0.0, 0.0, 0.0, 0.0, 0.9814, 0.9749, 0.9814, 0.9611, 0.9814, 0.9611, 0.9814, 0.9749, 0.0, 0.0, 0.0, 0.0, 0.0, 0.0, 0.0, 0.0, 0.0, 0.0, 0.0, 0.0, 0.0, 0.0, 0.0, 0.0, 0.0221, 0.0, 0.0221, 0.9611, 0.0221, 0.9611, 0.0221, 0.0, 0.9814, 0.987, 0.9814, 0.9749, 0.9814, 0.9749, 0.9814, 0.987, 0.04696, 0.0, 0.04696, 0.9611, 0.04696, 0.9611, 0.04696, 0.0, 0.04696, 0.9611, 0.04696, 0.9749, 0.04696, 0.9749, 0.04696, 0.9611, 0.9814, 0.987, 0.9629, 0.987, 0.9629, 0.987, 0.9814, 0.987, 0.0221, 0.9611, 0.0221, 0.0, 0.0221, 0.0, 0.0221, 0.9611, 0.0221, 0.9749, 0.0221, 0.9611, 0.0221, 0.9611, 0.0221, 0.9749, 0.0, 0.0, 0.0, 0.0, 0.0, 0.0, 0.0, 0.0, 0.0221, 0.9611, 0.0221, 0.9749, 0.0221, 0.9749, 0.0221, 0.9611, 0.0, 0.0, 0.0, 0.0, 0.0, 0.0, 0.0, 0.0, 0.0, 0.0, 0.0, 0.0, 0.0, 0.0, 0.0, 0.0, 0.0221, 0.987, 0.0221, 0.9749, 0.0221, 0.9749, 0.0221, 0.987, 0.04696, 0.9611, 0.0719, 0.9611, 0.0719, 0.9749, 0.04696, 0.9749, 0.9629, 0.987, 0.9392, 0.987, 0.9392, 0.987, 0.9629, 0.987, 0.9392, 0.9611, 0.9629, 0.9611, 0.9629, 0.9749, 0.9392, 0.9749, 0.0719, 0.9611, 0.9392, 0.9611, 0.9392, 0.9749, 0.0719, 0.9749, 0.9392, 0.0, 0.9629, 0.0, 0.9629, 0.9611, 0.9392, 0.9611, 0.0, 0.0, 0.0, 0.0, 0.0, 0.0, 0.0, 0.0, 0.04696, 0.0, 0.0719, 0.0, 0.0719, 0.9611, 0.04696, 0.9611, 0.9392, 0.987, 0.0719, 0.987, 0.0719, 0.987, 0.9392, 0.987, 0.0, 0.0, 0.0, 0.0, 0.0, 0.0, 0.0, 0.0, 0.0221, 0.9749, 0.0221, 0.987, 0.0221, 0.987, 0.0221, 0.9749, 0.9814, 0.987, 1.0, 0.987, 1.0, 1.0, 0.9814, 1.0, 0.0, 0.987, 0.0221, 0.987, 0.0221, 1.0, 0.0, 1.0, 0.0221, 0.987, 0.04696, 0.987, 0.04696, 1.0, 0.0221, 1.0, 0.04696, 0.987, 0.0719, 0.987, 0.0719, 1.0, 0.04696, 1.0, 0.9629, 0.987, 0.9814, 0.987, 0.9814, 1.0, 0.9629, 1.0, 0.9392, 0.987, 0.9629, 0.987, 0.9629, 1.0, 0.9392, 1.0, 0.0719, 0.987, 0.9392, 0.987, 0.9392, 1.0, 0.0719, 1.0, 0.0, 0.9749, 0.0221, 0.9749, 0.0221, 0.987, 0.0, 0.987, 0.9814, 0.9749, 1.0, 0.9749, 1.0, 0.987, 0.9814, 0.987, 0.9814, 0.9611, 1.0, 0.9611, 1.0, 0.9749, 0.9814, 0.9749, 0.0, 0.9611, 0.0221, 0.9611, 0.0221, 0.9749, 0.0, 0.9749, 0.0, 0.0, 0.0221, 0.0, 0.0221, 0.9611, 0.0, 0.9611, 0.9814, 0.0, 1.0, 0.0, 1.0, 0.9611, 0.9814, 0.9611, 0.0719, 0.987, 0.9392, 0.987, 0.9392, 0.987, 0.0719, 0.987, 0.9814, 0.9611, 0.9814, 0.0, 0.9814, 0.0, 0.9814, 0.9611, 0.0, 0.0, 0.0, 0.0, 0.0, 0.0, 0.0, 0.0, 0.0, 0.0, 0.0, 0.0, 0.0, 0.0, 0.0, 0.0, 0.9392, 0.987, 0.9629, 0.987, 0.9629, 0.987, 0.9392, 0.987, 0.0, 0.0, 0.0, 0.0, 0.0, 0.0, 0.0, 0.0, 0.9629, 0.987, 0.9814, 0.987, 0.9814, 0.987, 0.9629, 0.987, 0.0, 0.0, 0.0, 0.0, 0.0, 0.0, 0.0, 0.0, 0.04696, 0.987, 0.0719, 0.987, 0.0719, 0.987, 0.04696, 0.987, 0.0, 0.0, 0.0, 0.0, 0.0, 0.0, 0.0, 0.0, 0.0221, 0.987, 0.04696, 0.987, 0.04696, 0.987, 0.0221, 0.987, 0.0, 0.0, 0.0, 0.0, 0.0, 0.0, 0.0, 0.0, 0.0, 0.0, 0.0, 0.0, 0.0, 0.0, 0.0, 0.0, 0.0, 0.0, 0.0, 0.0, 0.0, 0.0, 0.0, 0.0, 0.0, 0.0, 0.0, 0.0, 0.0, 0.0, 0.0, 0.0, 0.0719, 0.9749, 0.9392, 0.9749, 0.9392, 0.987, 0.0719, 0.987, 0.9392, 0.9749, 0.9629, 0.9749, 0.9629, 0.987, 0.9392, 0.987, 0.9629, 0.9749, 0.9814, 0.9749, 0.9814, 0.987, 0.9629, 0.987, 0.04696, 0.9749, 0.0719, 0.9749, 0.0719, 0.987, 0.04696, 0.987, 0.0221, 0.9749, 0.04696, 0.9749, 0.04696, 0.987, 0.0221, 0.987, 0.0221, 0.9611, 0.04696, 0.9611, 0.04696, 0.9749, 0.0221, 0.9749, 0.9629, 0.9611, 0.9814, 0.9611, 0.9814, 0.9749, 0.9629, 0.9749, 0.9629, 0.0, 0.9814, 0.0, 0.9814, 0.9611, 0.9629, 0.9611, 0.0221, 0.0, 0.04696, 0.0, 0.04696, 0.9611, 0.0221, 0.9611, 0.0719, 0.987, 0.04696, 0.987, 0.04696, 0.987, 0.0719, 0.987, 0.04696, 0.9749, 0.0719, 0.9749, 0.0719, 0.9749, 0.04696, 0.9749, 0.04696, 0.987, 0.0221, 0.987, 0.0221, 0.987, 0.04696, 0.987, 0.9814, 0.9749, 0.9814, 0.987, 0.9814, 0.987, 0.9814, 0.9749, 0.9814, 0.9611, 0.9814, 0.9749, 0.9814, 0.9749, 0.9814, 0.9611, 0.9814, 0.0, 0.9814, 0.9611, 0.9814, 0.9611, 0.9814, 0.0, 0.9392, 0.9749, 0.9629, 0.9749, 0.9629, 0.9749, 0.9392, 0.9749, 0.9629, 0.9749, 0.9629, 0.9611, 0.9629, 0.9611, 0.9629, 0.9749, 0.9629, 0.9611, 0.9629, 0.0, 0.9629, 0.0, 0.9629, 0.9611, 0.0719, 0.9749, 0.9392, 0.9749, 0.9392, 0.9749, 0.0719, 0.9749, 0.0, 0.0, 0.0, 0.0, 0.0, 0.0, 0.0, 0.0, 0.0, 0.0, 0.0, 0.0, 0.0, 0.0, 0.0, 0.0, 0.0, 0.0, 0.0, 0.0, 0.0, 0.0, 0.0, 0.0, 0.9814, 0.9749, 0.9814, 0.9611, 0.9814, 0.9611, 0.9814, 0.9749, 0.0, 0.0, 0.0, 0.0, 0.0, 0.0, 0.0, 0.0, 0.0, 0.0, 0.0, 0.0, 0.0, 0.0, 0.0, 0.0, 0.0221, 0.0, 0.0221, 0.9611, 0.0221, 0.9611, 0.0221, 0.0, 0.9814, 0.987, 0.9814, 0.9749, 0.9814, 0.9749, 0.9814, 0.987, 0.04696, 0.0, 0.04696, 0.9611, 0.04696, 0.9611, 0.04696, 0.0, 0.04696, 0.9611, 0.04696, 0.9749, 0.04696, 0.9749, 0.04696, 0.9611, 0.9814, 0.987, 0.9629, 0.987, 0.9629, 0.987, 0.9814, 0.987, 0.0221, 0.9611, 0.0221, 0.0, 0.0221, 0.0, 0.0221, 0.9611, 0.0221, 0.9749, 0.0221, 0.9611, 0.0221, 0.9611, 0.0221, 0.9749, 0.0, 0.0, 0.0, 0.0, 0.0, 0.0, 0.0, 0.0, 0.0221, 0.9611, 0.0221, 0.9749, 0.0221, 0.9749, 0.0221, 0.9611, 0.0, 0.0, 0.0, 0.0, 0.0, 0.0, 0.0, 0.0, 0.0, 0.0, 0.0, 0.0, 0.0, 0.0, 0.0, 0.0, 0.0221, 0.987, 0.0221, 0.9749, 0.0221, 0.9749, 0.0221, 0.987, 0.04696, 0.9611, 0.0719, 0.9611, 0.0719, 0.9749, 0.04696, 0.9749, 0.9629, 0.987, 0.9392, 0.987, 0.9392, 0.987, 0.9629, 0.987, 0.9392, 0.9611, 0.9629, 0.9611, 0.9629, 0.9749, 0.9392, 0.9749, 0.0719, 0.9611, 0.9392, 0.9611, 0.9392, 0.9749, 0.0719, 0.9749, 0.9392, 0.0, 0.9629, 0.0, 0.9629, 0.9611, 0.9392, 0.9611, 0.0, 0.0, 0.0, 0.0, 0.0, 0.0, 0.0, 0.0, 0.04696, 0.0, 0.0719, 0.0, 0.0719, 0.9611, 0.04696, 0.9611, 0.9392, 0.987, 0.0719, 0.987, 0.0719, 0.987, 0.9392, 0.987, 0.0, 0.0, 0.0, 0.0, 0.0, 0.0, 0.0, 0.0, 0.0221, 0.9749, 0.0221, 0.987, 0.0221, 0.987, 0.0221, 0.9749, 0.9814, 0.987, 1.0, 0.987, 1.0, 1.0, 0.9814, 1.0, 0.0, 0.987, 0.0221, 0.987, 0.0221, 1.0, 0.0, 1.0, 0.0221, 0.987, 0.04696, 0.987, 0.04696, 1.0, 0.0221, 1.0, 0.04696, 0.987, 0.0719, 0.987, 0.0719, 1.0, 0.04696, 1.0, 0.9629, 0.987, 0.9814, 0.987, 0.9814, 1.0, 0.9629, 1.0, 0.9392, 0.987, 0.9629, 0.987, 0.9629, 1.0, 0.9392, 1.0, 0.0719, 0.987, 0.9392, 0.987, 0.9392, 1.0, 0.0719, 1.0, 0.0, 0.9749, 0.0221, 0.9749, 0.0221, 0.987, 0.0, 0.987, 0.9814, 0.9749, 1.0, 0.9749, 1.0, 0.987, 0.9814, 0.987, 0.9814, 0.9611, 1.0, 0.9611, 1.0, 0.9749, 0.9814, 0.9749, 0.0, 0.9611, 0.0221, 0.9611, 0.0221, 0.9749, 0.0, 0.9749, 0.0, 0.0, 0.0221, 0.0, 0.0221, 0.9611, 0.0, 0.9611, 0.9814, 0.0, 1.0, 0.0, 1.0, 0.9611, 0.9814, 0.9611, 0.0719, 0.987, 0.9392, 0.987, 0.9392, 0.987, 0.0719, 0.987, 0.9814, 0.9611, 0.9814, 0.0, 0.9814, 0.0, 0.9814, 0.9611, 0.0, 0.0, 0.0, 0.0, 0.0, 0.0, 0.0, 0.0, 0.0, 0.0, 0.0, 0.0, 0.0, 0.0, 0.0, 0.0, 0.9392, 0.987, 0.9629, 0.987, 0.9629, 0.987, 0.9392, 0.987, 0.0, 0.0, 0.0, 0.0, 0.0, 0.0, 0.0, 0.0, 0.9629, 0.987, 0.9814, 0.987, 0.9814, 0.987, 0.9629, 0.987, 0.0, 0.0, 0.0, 0.0, 0.0, 0.0, 0.0, 0.0, 0.04696, 0.987, 0.0719, 0.987, 0.0719, 0.987, 0.04696, 0.987, 0.0, 0.0, 0.0, 0.0, 0.0, 0.0, 0.0, 0.0, 0.0221, 0.987, 0.04696, 0.987, 0.04696, 0.987, 0.0221, 0.987, 0.0, 0.0, 0.0, 0.0, 0.0, 0.0, 0.0, 0.0, 0.0, 0.0, 0.0, 0.0, 0.0, 0.0, 0.0, 0.0, 0.0, 0.0, 0.0, 0.0, 0.0, 0.0, 0.0, 0.0, 0.0, 0.0, 0.0, 0.0, 0.0, 0.0, 0.0, 0.0, 0.0719, 0.9749, 0.9392, 0.9749, 0.9392, 0.987, 0.0719, 0.987, 0.9392, 0.9749, 0.9629, 0.9749, 0.9629, 0.987, 0.9392, 0.987, 0.9629, 0.9749, 0.9814, 0.9749, 0.9814, 0.987, 0.9629, 0.987, 0.04696, 0.9749, 0.0719, 0.9749, 0.0719, 0.987, 0.04696, 0.987, 0.0221, 0.9749, 0.04696, 0.9749, 0.04696, 0.987, 0.0221, 0.987, 0.0221, 0.9611, 0.04696, 0.9611, 0.04696, 0.9749, 0.0221, 0.9749, 0.9629, 0.9611, 0.9814, 0.9611, 0.9814, 0.9749, 0.9629, 0.9749, 0.9629, 0.0, 0.9814, 0.0, 0.9814, 0.9611, 0.9629, 0.9611, 0.0221, 0.0, 0.04696, 0.0, 0.04696, 0.9611, 0.0221, 0.9611, 0.0719, 0.987, 0.04696, 0.987, 0.04696, 0.987, 0.0719, 0.987, 0.04696, 0.9749, 0.0719, 0.9749, 0.0719, 0.9749, 0.04696, 0.9749, 0.04696, 0.987, 0.0221, 0.987, 0.0221, 0.987, 0.04696, 0.987, 0.9814, 0.9749, 0.9814, 0.987, 0.9814, 0.987, 0.9814, 0.9749, 0.9814, 0.9611, 0.9814, 0.9749, 0.9814, 0.9749, 0.9814, 0.9611, 0.9814, 0.0, 0.9814, 0.9611, 0.9814, 0.9611, 0.9814, 0.0, 0.9392, 0.9749, 0.9629, 0.9749, 0.9629, 0.9749, 0.9392, 0.9749, 0.9629, 0.9749, 0.9629, 0.9611, 0.9629, 0.9611, 0.9629, 0.9749, 0.9629, 0.9611, 0.9629, 0.0, 0.9629, 0.0, 0.9629, 0.9611, 0.0719, 0.9749, 0.9392, 0.9749, 0.9392, 0.9749, 0.0719, 0.9749, 0.0, 0.0, 0.0, 0.0, 0.0, 0.0, 0.0, 0.0, 0.0, 0.0, 0.0, 0.0, 0.0, 0.0, 0.0, 0.0, 0.0, 0.0, 0.0, 0.0, 0.0, 0.0, 0.0, 0.0, 0.0, 0.0, 0.0, 0.0, 0.0, 0.0, 0.0, 0.0, 0.0, 0.0, 0.0, 0.0, 0.0, 0.0, 0.0, 0.0])
me_plane_003.materials.append(mat_material_001)
me_plane_003.use_remesh_fix_poles = True
me_plane_003.use_remesh_preserve_attributes = False
me_plane_003.update()
me_plane_004 = bpy.data.meshes.new('Plane.004')
me_plane_004.from_pydata([(-1.412, -16.28, -0.06635), (1.478, -16.28, -0.06635), (-1.412, 16.45, -0.06634), (1.478, 16.45, -0.06634), (-1.412, -16.28, 1.247), (1.478, -16.28, 1.247), (-1.412, 16.45, 1.247), (1.478, 16.45, 1.247)], [], [(0, 1, 3, 2), (4, 5, 7, 6)])
_uv = me_plane_004.uv_layers.new(name='UVMap')
_uv.uv.foreach_set('vector', [0.0, 0.0, 1.0, 0.0, 1.0, 1.0, 0.0, 1.0, 0.0, 0.0, 1.0, 0.0, 1.0, 1.0, 0.0, 1.0])
me_plane_004.materials.append(mat_glass)
me_plane_004.use_remesh_fix_poles = True
me_plane_004.use_remesh_preserve_attributes = False
me_plane_004.update()

# ---- objects
ob_light = bpy.data.objects.new('Light', light_light)
ob_camera = bpy.data.objects.new('Camera', cam_camera)
ob_doorreferenceimage = bpy.data.objects.new('DoorReferenceImage', me_door)
ob_door = bpy.data.objects.new('Door', me_plane_001)
ob_doorframe = bpy.data.objects.new('DoorFrame', me_plane_003)
ob_doorglass = bpy.data.objects.new('DoorGlass', me_plane_004)

# ---- transforms, parenting, visibility, modifiers, constraints
ob_light.location = (-0.1739, 1.132, 1.031)
ob_light.rotation_euler = (0.6503, 0.05522, 1.866)
ob_light.lock_rotations_4d = False
ob_light.empty_display_type = 'ARROWS'
ob_light.color = (0.0, 0.0, 0.0, 0.0)
ob_light.lineart.crease_threshold = 0.0
ob_camera.location = (3.598, 0.07929, -0.0509)
ob_camera.rotation_euler = (1.571, -0.0, 1.571)
ob_camera.lock_rotations_4d = False
ob_camera.empty_display_type = 'ARROWS'
ob_camera.color = (0.0, 0.0, 0.0, 0.0)
ob_camera.display_type = 'WIRE'
ob_camera.lineart.crease_threshold = 0.0
ob_doorreferenceimage.location = (0.0, 0.0, 0.0)
ob_doorreferenceimage.rotation_euler = (1.571, -0.0, 7.854)
ob_doorreferenceimage.hide_render = True
ob_door.location = (-0.035, 0.0, 0.0)
ob_door.rotation_euler = (-3.142, 1.571, 0.0)
ob_door.scale = (0.2433, 0.2433, 0.2433)
ob_doorframe.location = (-0.03697, 5.924e-09, 0.4148)
ob_doorframe.rotation_euler = (1.571, -0.0, 4.712)
ob_doorframe.scale = (0.4851, 0.4851, 0.4851)
ob_doorglass.location = (0.0, 0.0, 0.0)
ob_doorglass.rotation_euler = (1.571, -0.0, 1.571)
ob_doorglass.scale = (-0.02965, -0.02965, -0.02965)

# ---- collection membership
col_collection.objects.link(ob_light)
col_collection.objects.link(ob_camera)
col_collection.objects.link(ob_doorreferenceimage)
col_collection.objects.link(ob_door)
col_collection.objects.link(ob_doorframe)
col_collection.objects.link(ob_doorglass)

# ---- scene / render settings (as saved in the file)
scene.camera = ob_camera
scene.frame_start = 1; scene.frame_end = 250; scene.frame_set(1)
scene.render.engine = 'BLENDER_EEVEE_NEXT'
scene.cycles.sampling_pattern = 'TABULATED_SOBOL'
scene.cycles.use_light_tree = False
scene.eevee.use_raytracing = True
scene.view_settings.view_transform = 'Standard'
bpy.context.view_layer.update()
